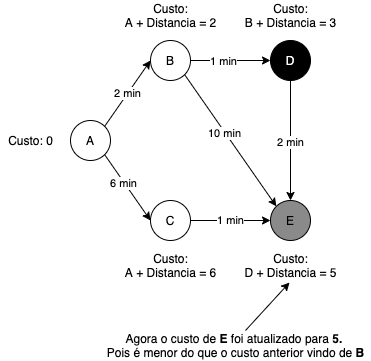

The diagram above was exported from draw.io. Its source (the exported page's mxGraphModel, read from the mxfile embedded in the PNG):
<mxGraphModel dx="1382" dy="714" grid="1" gridSize="10" guides="1" tooltips="1" connect="1" arrows="1" fold="1" page="1" pageScale="1" pageWidth="827" pageHeight="1169" math="0" shadow="0">
  <root>
    <mxCell id="0" />
    <mxCell id="1" parent="0" />
    <mxCell id="2" value="A" style="ellipse;whiteSpace=wrap;html=1;direction=south;fillColor=#ffffffff;fontColor=#000000;" vertex="1" parent="1">
      <mxGeometry x="311" y="490" width="40" height="40" as="geometry" />
    </mxCell>
    <mxCell id="3" value="C" style="ellipse;whiteSpace=wrap;html=1;direction=south;fillColor=#ffffffff;" vertex="1" parent="1">
      <mxGeometry x="391" y="570" width="40" height="40" as="geometry" />
    </mxCell>
    <mxCell id="4" value="D" style="ellipse;whiteSpace=wrap;html=1;direction=south;fillColor=#000000;fontColor=#FAFAFA;" vertex="1" parent="1">
      <mxGeometry x="511" y="410" width="40" height="40" as="geometry" />
    </mxCell>
    <mxCell id="5" value="B" style="ellipse;whiteSpace=wrap;html=1;direction=south;fillColor=#ffffffff;fontColor=#000000;" vertex="1" parent="1">
      <mxGeometry x="391" y="410" width="40" height="40" as="geometry" />
    </mxCell>
    <mxCell id="6" value="2 min" style="endArrow=classic;html=1;exitX=0;exitY=0;exitDx=0;exitDy=0;entryX=0.5;entryY=1;entryDx=0;entryDy=0;" edge="1" source="2" target="5" parent="1">
      <mxGeometry width="50" height="50" relative="1" as="geometry">
        <mxPoint x="501" y="570" as="sourcePoint" />
        <mxPoint x="551" y="520" as="targetPoint" />
      </mxGeometry>
    </mxCell>
    <mxCell id="7" value="" style="endArrow=classic;html=1;exitX=1;exitY=0;exitDx=0;exitDy=0;entryX=0.5;entryY=1;entryDx=0;entryDy=0;" edge="1" source="2" target="3" parent="1">
      <mxGeometry width="50" height="50" relative="1" as="geometry">
        <mxPoint x="355.14213562373106" y="505.85786437626894" as="sourcePoint" />
        <mxPoint x="401" y="480" as="targetPoint" />
      </mxGeometry>
    </mxCell>
    <mxCell id="8" value="6 min" style="edgeLabel;html=1;align=center;verticalAlign=middle;resizable=0;points=[];" vertex="1" connectable="0" parent="7">
      <mxGeometry x="-0.1412" y="-1" relative="1" as="geometry">
        <mxPoint as="offset" />
      </mxGeometry>
    </mxCell>
    <mxCell id="9" value="1 min" style="endArrow=classic;html=1;exitX=0.5;exitY=0;exitDx=0;exitDy=0;" edge="1" source="3" parent="1">
      <mxGeometry width="50" height="50" relative="1" as="geometry">
        <mxPoint x="355.14213562373106" y="534.1421356237311" as="sourcePoint" />
        <mxPoint x="511" y="590" as="targetPoint" />
      </mxGeometry>
    </mxCell>
    <mxCell id="10" value="" style="endArrow=classic;html=1;exitX=0.5;exitY=0;exitDx=0;exitDy=0;entryX=0.5;entryY=1;entryDx=0;entryDy=0;" edge="1" source="5" target="4" parent="1">
      <mxGeometry width="50" height="50" relative="1" as="geometry">
        <mxPoint x="441" y="560" as="sourcePoint" />
        <mxPoint x="486.85786437626894" y="534.1421356237311" as="targetPoint" />
      </mxGeometry>
    </mxCell>
    <mxCell id="11" value="1 min" style="edgeLabel;html=1;align=center;verticalAlign=middle;resizable=0;points=[];" vertex="1" connectable="0" parent="10">
      <mxGeometry x="-0.2" relative="1" as="geometry">
        <mxPoint as="offset" />
      </mxGeometry>
    </mxCell>
    <mxCell id="12" value="E" style="ellipse;whiteSpace=wrap;html=1;direction=south;fillColor=#8A8A8A;" vertex="1" parent="1">
      <mxGeometry x="511" y="570" width="40" height="40" as="geometry" />
    </mxCell>
    <mxCell id="13" value="" style="endArrow=classic;html=1;exitX=1;exitY=0.5;exitDx=0;exitDy=0;entryX=0;entryY=0.5;entryDx=0;entryDy=0;" edge="1" source="4" target="12" parent="1">
      <mxGeometry width="50" height="50" relative="1" as="geometry">
        <mxPoint x="441" y="440" as="sourcePoint" />
        <mxPoint x="521" y="440" as="targetPoint" />
      </mxGeometry>
    </mxCell>
    <mxCell id="14" value="2 min" style="edgeLabel;html=1;align=center;verticalAlign=middle;resizable=0;points=[];" vertex="1" connectable="0" parent="13">
      <mxGeometry x="0.0167" y="-1" relative="1" as="geometry">
        <mxPoint as="offset" />
      </mxGeometry>
    </mxCell>
    <mxCell id="15" value="" style="endArrow=classic;html=1;exitX=1;exitY=0;exitDx=0;exitDy=0;entryX=0;entryY=1;entryDx=0;entryDy=0;" edge="1" source="5" target="12" parent="1">
      <mxGeometry width="50" height="50" relative="1" as="geometry">
        <mxPoint x="501" y="570" as="sourcePoint" />
        <mxPoint x="551" y="520" as="targetPoint" />
      </mxGeometry>
    </mxCell>
    <mxCell id="16" value="10 min" style="edgeLabel;html=1;align=center;verticalAlign=middle;resizable=0;points=[];" vertex="1" connectable="0" parent="15">
      <mxGeometry x="-0.1317" y="-1" relative="1" as="geometry">
        <mxPoint as="offset" />
      </mxGeometry>
    </mxCell>
    <mxCell id="17" value="Custo:&lt;br&gt;A + Distancia = 2" style="text;html=1;align=center;verticalAlign=middle;resizable=0;points=[];autosize=1;" vertex="1" parent="1">
      <mxGeometry x="356" y="370" width="110" height="30" as="geometry" />
    </mxCell>
    <mxCell id="18" value="Custo: 0" style="text;html=1;align=center;verticalAlign=middle;resizable=0;points=[];autosize=1;" vertex="1" parent="1">
      <mxGeometry x="241" y="500" width="60" height="20" as="geometry" />
    </mxCell>
    <mxCell id="19" value="Custo:&lt;br&gt;A + Distancia = 6" style="text;html=1;align=center;verticalAlign=middle;resizable=0;points=[];autosize=1;" vertex="1" parent="1">
      <mxGeometry x="356" y="620" width="110" height="30" as="geometry" />
    </mxCell>
    <mxCell id="20" value="Custo:&lt;br&gt;B + Distancia = 3" style="text;html=1;align=center;verticalAlign=middle;resizable=0;points=[];autosize=1;" vertex="1" parent="1">
      <mxGeometry x="476" y="370" width="110" height="30" as="geometry" />
    </mxCell>
    <mxCell id="21" value="Custo:&lt;br&gt;D + Distancia = 5" style="text;html=1;align=center;verticalAlign=middle;resizable=0;points=[];autosize=1;" vertex="1" parent="1">
      <mxGeometry x="476" y="620" width="110" height="30" as="geometry" />
    </mxCell>
    <mxCell id="22" value="Agora o custo de &lt;b&gt;E &lt;/b&gt;foi atualizado para &lt;b&gt;5. &lt;/b&gt;&lt;br&gt;Pois é menor do que o custo anterior vindo de &lt;b&gt;B&lt;/b&gt;" style="text;html=1;align=center;verticalAlign=middle;resizable=0;points=[];autosize=1;" vertex="1" parent="1">
      <mxGeometry x="341" y="700" width="270" height="30" as="geometry" />
    </mxCell>
    <mxCell id="23" value="" style="endArrow=classic;html=1;fontColor=#FAFAFA;exitX=0.537;exitY=0;exitDx=0;exitDy=0;exitPerimeter=0;entryX=0.491;entryY=1.067;entryDx=0;entryDy=0;entryPerimeter=0;" edge="1" source="22" target="21" parent="1">
      <mxGeometry width="50" height="50" relative="1" as="geometry">
        <mxPoint x="701" y="700" as="sourcePoint" />
        <mxPoint x="751" y="650" as="targetPoint" />
      </mxGeometry>
    </mxCell>
  </root>
</mxGraphModel>